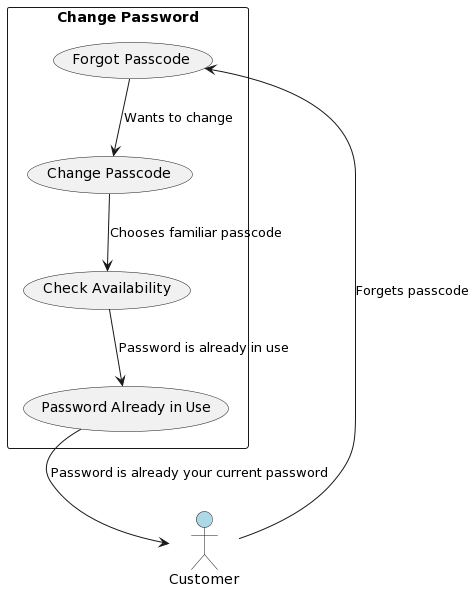

The diagram above was rendered by PlantUML. Its source (embedded in the PNG):
@startuml
actor Customer #lightblue

rectangle "Change Password" as ChangePassword {
  Customer --> (Forgot Passcode) : "Forgets passcode"
  (Forgot Passcode) --> (Change Passcode) : "Wants to change"
  (Change Passcode) --> (Check Availability) : "Chooses familiar passcode"
  (Check Availability) --> (Password Already in Use) : "Password is already in use"
  (Password Already in Use) --> Customer : "Password is already your current password"
}
@enduml